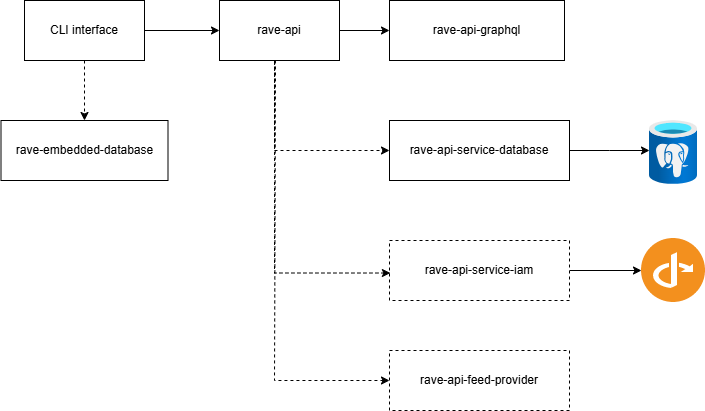

The diagram above was exported from draw.io. Its source (the exported page's mxGraphModel, read from the mxfile embedded in the PNG):
<mxGraphModel dx="2200" dy="1433" grid="1" gridSize="10" guides="1" tooltips="1" connect="1" arrows="1" fold="1" page="1" pageScale="1" pageWidth="850" pageHeight="1100" math="0" shadow="0">
  <root>
    <mxCell id="0" />
    <mxCell id="1" parent="0" />
    <mxCell id="C81Shx8gy5Kw36C9oEQR-10" value="" style="edgeStyle=orthogonalEdgeStyle;rounded=0;orthogonalLoop=1;jettySize=auto;html=1;" edge="1" parent="1" source="C81Shx8gy5Kw36C9oEQR-3" target="C81Shx8gy5Kw36C9oEQR-4">
      <mxGeometry relative="1" as="geometry" />
    </mxCell>
    <mxCell id="C81Shx8gy5Kw36C9oEQR-15" value="" style="edgeStyle=orthogonalEdgeStyle;rounded=0;orthogonalLoop=1;jettySize=auto;html=1;dashed=1;entryX=0;entryY=0.5;entryDx=0;entryDy=0;" edge="1" parent="1" target="C81Shx8gy5Kw36C9oEQR-6">
      <mxGeometry relative="1" as="geometry">
        <mxPoint x="403" y="260" as="sourcePoint" />
        <mxPoint x="453" y="380" as="targetPoint" />
        <Array as="points">
          <mxPoint x="403" y="350" />
        </Array>
      </mxGeometry>
    </mxCell>
    <mxCell id="C81Shx8gy5Kw36C9oEQR-3" value="rave-api" style="rounded=0;whiteSpace=wrap;html=1;" vertex="1" parent="1">
      <mxGeometry x="348" y="200" width="120" height="60" as="geometry" />
    </mxCell>
    <mxCell id="C81Shx8gy5Kw36C9oEQR-4" value="rave-api-graphql" style="rounded=0;whiteSpace=wrap;html=1;" vertex="1" parent="1">
      <mxGeometry x="518" y="200" width="175" height="60" as="geometry" />
    </mxCell>
    <mxCell id="C81Shx8gy5Kw36C9oEQR-37" value="" style="edgeStyle=orthogonalEdgeStyle;rounded=0;orthogonalLoop=1;jettySize=auto;html=1;" edge="1" parent="1" source="C81Shx8gy5Kw36C9oEQR-5" target="C81Shx8gy5Kw36C9oEQR-35">
      <mxGeometry relative="1" as="geometry" />
    </mxCell>
    <mxCell id="C81Shx8gy5Kw36C9oEQR-5" value="rave-api-service-iam" style="rounded=0;whiteSpace=wrap;html=1;dashed=1;" vertex="1" parent="1">
      <mxGeometry x="518" y="440" width="180" height="60" as="geometry" />
    </mxCell>
    <mxCell id="C81Shx8gy5Kw36C9oEQR-34" value="" style="edgeStyle=orthogonalEdgeStyle;rounded=0;orthogonalLoop=1;jettySize=auto;html=1;" edge="1" parent="1" source="C81Shx8gy5Kw36C9oEQR-6">
      <mxGeometry relative="1" as="geometry">
        <mxPoint x="778.0000000000002" y="350" as="targetPoint" />
      </mxGeometry>
    </mxCell>
    <mxCell id="C81Shx8gy5Kw36C9oEQR-6" value="rave-api-service-database" style="rounded=0;whiteSpace=wrap;html=1;" vertex="1" parent="1">
      <mxGeometry x="518" y="320" width="180" height="60" as="geometry" />
    </mxCell>
    <mxCell id="C81Shx8gy5Kw36C9oEQR-7" value="rave-api-feed-provider" style="rounded=0;whiteSpace=wrap;html=1;dashed=1;" vertex="1" parent="1">
      <mxGeometry x="518" y="550" width="180" height="60" as="geometry" />
    </mxCell>
    <mxCell id="C81Shx8gy5Kw36C9oEQR-13" value="" style="edgeStyle=orthogonalEdgeStyle;rounded=0;orthogonalLoop=1;jettySize=auto;html=1;" edge="1" parent="1" source="C81Shx8gy5Kw36C9oEQR-12" target="C81Shx8gy5Kw36C9oEQR-3">
      <mxGeometry relative="1" as="geometry" />
    </mxCell>
    <mxCell id="C81Shx8gy5Kw36C9oEQR-39" value="" style="edgeStyle=orthogonalEdgeStyle;rounded=0;orthogonalLoop=1;jettySize=auto;html=1;dashed=1;" edge="1" parent="1" source="C81Shx8gy5Kw36C9oEQR-12" target="C81Shx8gy5Kw36C9oEQR-38">
      <mxGeometry relative="1" as="geometry" />
    </mxCell>
    <mxCell id="C81Shx8gy5Kw36C9oEQR-12" value="CLI interface" style="rounded=0;whiteSpace=wrap;html=1;" vertex="1" parent="1">
      <mxGeometry x="153" y="200" width="120" height="60" as="geometry" />
    </mxCell>
    <mxCell id="C81Shx8gy5Kw36C9oEQR-16" value="" style="edgeStyle=orthogonalEdgeStyle;rounded=0;orthogonalLoop=1;jettySize=auto;html=1;dashed=1;entryX=0.005;entryY=0.542;entryDx=0;entryDy=0;exitX=0.459;exitY=1.024;exitDx=0;exitDy=0;exitPerimeter=0;entryPerimeter=0;" edge="1" parent="1" source="C81Shx8gy5Kw36C9oEQR-3" target="C81Shx8gy5Kw36C9oEQR-5">
      <mxGeometry relative="1" as="geometry">
        <mxPoint x="392.99999999999994" y="263.78000000000003" as="sourcePoint" />
        <mxPoint x="511.03999999999996" y="436.24" as="targetPoint" />
        <Array as="points">
          <mxPoint x="403" y="473" />
        </Array>
      </mxGeometry>
    </mxCell>
    <mxCell id="C81Shx8gy5Kw36C9oEQR-17" value="" style="edgeStyle=orthogonalEdgeStyle;rounded=0;orthogonalLoop=1;jettySize=auto;html=1;dashed=1;entryX=0;entryY=0.5;entryDx=0;entryDy=0;exitX=0.466;exitY=0.999;exitDx=0;exitDy=0;exitPerimeter=0;" edge="1" parent="1" source="C81Shx8gy5Kw36C9oEQR-3" target="C81Shx8gy5Kw36C9oEQR-7">
      <mxGeometry relative="1" as="geometry">
        <mxPoint x="413" y="271" as="sourcePoint" />
        <mxPoint x="529" y="443" as="targetPoint" />
        <Array as="points">
          <mxPoint x="404" y="271" />
          <mxPoint x="403" y="580" />
        </Array>
      </mxGeometry>
    </mxCell>
    <mxCell id="C81Shx8gy5Kw36C9oEQR-35" value="" style="shape=image;html=1;verticalAlign=top;verticalLabelPosition=bottom;labelBackgroundColor=#ffffff;imageAspect=0;aspect=fixed;image=https://cdn2.iconfinder.com/data/icons/freebie-social-media-icons/64/openid.png" vertex="1" parent="1">
      <mxGeometry x="770" y="438" width="64" height="64" as="geometry" />
    </mxCell>
    <mxCell id="C81Shx8gy5Kw36C9oEQR-36" value="" style="image;aspect=fixed;html=1;points=[];align=center;fontSize=12;image=img/lib/azure2/databases/Azure_Database_PostgreSQL_Server.svg;" vertex="1" parent="1">
      <mxGeometry x="778" y="320" width="48" height="64" as="geometry" />
    </mxCell>
    <mxCell id="C81Shx8gy5Kw36C9oEQR-38" value="rave-embedded-database" style="rounded=0;whiteSpace=wrap;html=1;" vertex="1" parent="1">
      <mxGeometry x="129.5" y="320" width="167" height="60" as="geometry" />
    </mxCell>
  </root>
</mxGraphModel>